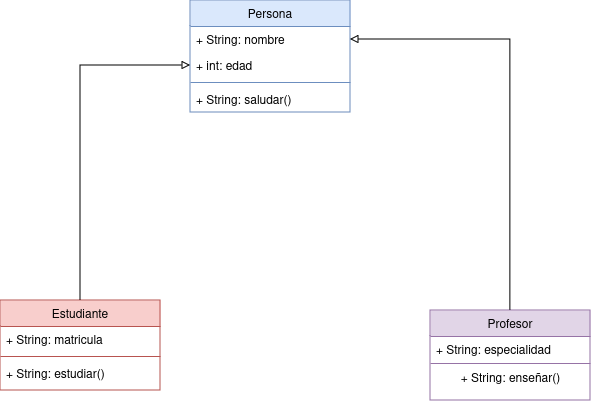

The diagram above was exported from draw.io. Its source (the exported page's mxGraphModel, read from the mxfile embedded in the PNG):
<mxGraphModel dx="1434" dy="750" grid="1" gridSize="10" guides="1" tooltips="1" connect="1" arrows="1" fold="1" page="1" pageScale="1" pageWidth="827" pageHeight="1169" math="0" shadow="0">
  <root>
    <mxCell id="WIyWlLk6GJQsqaUBKTNV-0" />
    <mxCell id="WIyWlLk6GJQsqaUBKTNV-1" parent="WIyWlLk6GJQsqaUBKTNV-0" />
    <mxCell id="zkfFHV4jXpPFQw0GAbJ--0" value="Persona" style="swimlane;fontStyle=0;align=center;verticalAlign=top;childLayout=stackLayout;horizontal=1;startSize=26;horizontalStack=0;resizeParent=1;resizeLast=0;collapsible=1;marginBottom=0;rounded=0;shadow=0;strokeWidth=1;labelBackgroundColor=none;fillColor=#dae8fc;strokeColor=#6c8ebf;" parent="WIyWlLk6GJQsqaUBKTNV-1" vertex="1">
      <mxGeometry x="230" y="120" width="160" height="112" as="geometry">
        <mxRectangle x="230" y="140" width="160" height="26" as="alternateBounds" />
      </mxGeometry>
    </mxCell>
    <mxCell id="zkfFHV4jXpPFQw0GAbJ--1" value="+ String: nombre&#10;" style="text;align=left;verticalAlign=top;spacingLeft=4;spacingRight=4;overflow=hidden;rotatable=0;points=[[0,0.5],[1,0.5]];portConstraint=eastwest;" parent="zkfFHV4jXpPFQw0GAbJ--0" vertex="1">
      <mxGeometry y="26" width="160" height="26" as="geometry" />
    </mxCell>
    <mxCell id="zkfFHV4jXpPFQw0GAbJ--2" value="+ int: edad" style="text;align=left;verticalAlign=top;spacingLeft=4;spacingRight=4;overflow=hidden;rotatable=0;points=[[0,0.5],[1,0.5]];portConstraint=eastwest;rounded=0;shadow=0;html=0;" parent="zkfFHV4jXpPFQw0GAbJ--0" vertex="1">
      <mxGeometry y="52" width="160" height="26" as="geometry" />
    </mxCell>
    <mxCell id="zkfFHV4jXpPFQw0GAbJ--4" value="" style="line;html=1;strokeWidth=1;align=left;verticalAlign=middle;spacingTop=-1;spacingLeft=3;spacingRight=3;rotatable=0;labelPosition=right;points=[];portConstraint=eastwest;fillColor=#dae8fc;strokeColor=#6c8ebf;" parent="zkfFHV4jXpPFQw0GAbJ--0" vertex="1">
      <mxGeometry y="78" width="160" height="8" as="geometry" />
    </mxCell>
    <mxCell id="zkfFHV4jXpPFQw0GAbJ--5" value="+ String: saludar()" style="text;align=left;verticalAlign=top;spacingLeft=4;spacingRight=4;overflow=hidden;rotatable=0;points=[[0,0.5],[1,0.5]];portConstraint=eastwest;" parent="zkfFHV4jXpPFQw0GAbJ--0" vertex="1">
      <mxGeometry y="86" width="160" height="26" as="geometry" />
    </mxCell>
    <mxCell id="Oblj__RDtS4UtIEtcLes-3" style="edgeStyle=orthogonalEdgeStyle;rounded=0;orthogonalLoop=1;jettySize=auto;html=1;entryX=0;entryY=0.5;entryDx=0;entryDy=0;endArrow=block;endFill=0;" edge="1" parent="WIyWlLk6GJQsqaUBKTNV-1" source="zkfFHV4jXpPFQw0GAbJ--6" target="zkfFHV4jXpPFQw0GAbJ--2">
      <mxGeometry relative="1" as="geometry">
        <mxPoint x="200" y="190" as="targetPoint" />
      </mxGeometry>
    </mxCell>
    <mxCell id="zkfFHV4jXpPFQw0GAbJ--6" value="Estudiante" style="swimlane;fontStyle=0;align=center;verticalAlign=top;childLayout=stackLayout;horizontal=1;startSize=26;horizontalStack=0;resizeParent=1;resizeLast=0;collapsible=1;marginBottom=0;rounded=0;shadow=0;strokeWidth=1;fillColor=#f8cecc;strokeColor=#b85450;" parent="WIyWlLk6GJQsqaUBKTNV-1" vertex="1">
      <mxGeometry x="40" y="420" width="160" height="90" as="geometry">
        <mxRectangle x="130" y="380" width="160" height="26" as="alternateBounds" />
      </mxGeometry>
    </mxCell>
    <mxCell id="zkfFHV4jXpPFQw0GAbJ--7" value="+ String: matricula" style="text;align=left;verticalAlign=top;spacingLeft=4;spacingRight=4;overflow=hidden;rotatable=0;points=[[0,0.5],[1,0.5]];portConstraint=eastwest;" parent="zkfFHV4jXpPFQw0GAbJ--6" vertex="1">
      <mxGeometry y="26" width="160" height="26" as="geometry" />
    </mxCell>
    <mxCell id="zkfFHV4jXpPFQw0GAbJ--9" value="" style="line;html=1;strokeWidth=1;align=left;verticalAlign=middle;spacingTop=-1;spacingLeft=3;spacingRight=3;rotatable=0;labelPosition=right;points=[];portConstraint=eastwest;fillColor=#f8cecc;strokeColor=#b85450;" parent="zkfFHV4jXpPFQw0GAbJ--6" vertex="1">
      <mxGeometry y="52" width="160" height="8" as="geometry" />
    </mxCell>
    <mxCell id="zkfFHV4jXpPFQw0GAbJ--10" value="+ String: estudiar()" style="text;align=left;verticalAlign=top;spacingLeft=4;spacingRight=4;overflow=hidden;rotatable=0;points=[[0,0.5],[1,0.5]];portConstraint=eastwest;fontStyle=0" parent="zkfFHV4jXpPFQw0GAbJ--6" vertex="1">
      <mxGeometry y="60" width="160" height="26" as="geometry" />
    </mxCell>
    <mxCell id="Oblj__RDtS4UtIEtcLes-2" style="edgeStyle=orthogonalEdgeStyle;rounded=0;orthogonalLoop=1;jettySize=auto;html=1;entryX=1;entryY=0.5;entryDx=0;entryDy=0;endArrow=block;endFill=0;" edge="1" parent="WIyWlLk6GJQsqaUBKTNV-1" source="zkfFHV4jXpPFQw0GAbJ--13" target="zkfFHV4jXpPFQw0GAbJ--1">
      <mxGeometry relative="1" as="geometry">
        <mxPoint x="550" y="170" as="targetPoint" />
      </mxGeometry>
    </mxCell>
    <mxCell id="zkfFHV4jXpPFQw0GAbJ--13" value="Profesor" style="swimlane;fontStyle=0;align=center;verticalAlign=top;childLayout=stackLayout;horizontal=1;startSize=26;horizontalStack=0;resizeParent=1;resizeLast=0;collapsible=1;marginBottom=0;rounded=0;shadow=0;strokeWidth=1;fillColor=#e1d5e7;strokeColor=#9673a6;" parent="WIyWlLk6GJQsqaUBKTNV-1" vertex="1">
      <mxGeometry x="470" y="430" width="160" height="90" as="geometry">
        <mxRectangle x="340" y="380" width="170" height="26" as="alternateBounds" />
      </mxGeometry>
    </mxCell>
    <mxCell id="zkfFHV4jXpPFQw0GAbJ--14" value="+ String: especialidad" style="text;align=left;verticalAlign=top;spacingLeft=4;spacingRight=4;overflow=hidden;rotatable=0;points=[[0,0.5],[1,0.5]];portConstraint=eastwest;" parent="zkfFHV4jXpPFQw0GAbJ--13" vertex="1">
      <mxGeometry y="26" width="160" height="26" as="geometry" />
    </mxCell>
    <mxCell id="zkfFHV4jXpPFQw0GAbJ--15" value="" style="line;html=1;strokeWidth=1;align=left;verticalAlign=middle;spacingTop=-1;spacingLeft=3;spacingRight=3;rotatable=0;labelPosition=right;points=[];portConstraint=eastwest;fillColor=#e1d5e7;strokeColor=#9673a6;" parent="zkfFHV4jXpPFQw0GAbJ--13" vertex="1">
      <mxGeometry y="52" width="160" height="2" as="geometry" />
    </mxCell>
    <mxCell id="Oblj__RDtS4UtIEtcLes-1" value="+ String: enseñar()" style="text;html=1;align=center;verticalAlign=middle;resizable=0;points=[];autosize=1;strokeColor=none;fillColor=none;" vertex="1" parent="zkfFHV4jXpPFQw0GAbJ--13">
      <mxGeometry y="54" width="160" height="30" as="geometry" />
    </mxCell>
  </root>
</mxGraphModel>